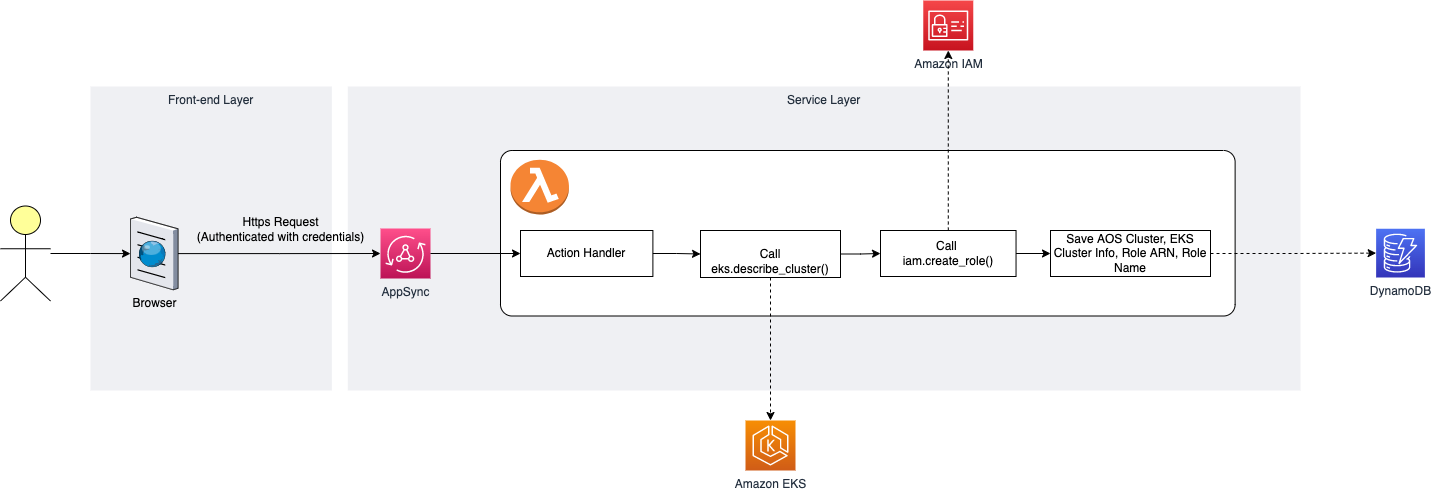

The diagram above was exported from draw.io. Its source (the exported page's mxGraphModel, read from the mxfile embedded in the PNG):
<mxGraphModel dx="2045" dy="1155" grid="1" gridSize="10" guides="1" tooltips="1" connect="1" arrows="1" fold="1" page="1" pageScale="1" pageWidth="850" pageHeight="1100" math="0" shadow="0">
  <root>
    <mxCell id="2OMb-pDdwbc-3vXLSxmq-0" />
    <mxCell id="2OMb-pDdwbc-3vXLSxmq-1" parent="2OMb-pDdwbc-3vXLSxmq-0" />
    <mxCell id="JtI9s-B_dRb5iIRv-qCp-4" value="" style="shape=umlLifeline;participant=umlActor;perimeter=lifelinePerimeter;whiteSpace=wrap;html=1;container=1;collapsible=0;recursiveResize=0;verticalAlign=top;spacingTop=36;outlineConnect=0;fontSize=11;" parent="2OMb-pDdwbc-3vXLSxmq-1" vertex="1">
      <mxGeometry x="50" y="160" width="20" height="540" as="geometry" />
    </mxCell>
    <mxCell id="JtI9s-B_dRb5iIRv-qCp-5" value="AppSync" style="shape=umlLifeline;perimeter=lifelinePerimeter;whiteSpace=wrap;html=1;container=1;collapsible=0;recursiveResize=0;outlineConnect=0;fontSize=11;" parent="2OMb-pDdwbc-3vXLSxmq-1" vertex="1">
      <mxGeometry x="170" y="160" width="100" height="540" as="geometry" />
    </mxCell>
    <mxCell id="JtI9s-B_dRb5iIRv-qCp-7" value="" style="html=1;points=[];perimeter=orthogonalPerimeter;fontSize=11;" parent="JtI9s-B_dRb5iIRv-qCp-5" vertex="1">
      <mxGeometry x="45" y="70" width="10" height="390" as="geometry" />
    </mxCell>
    <mxCell id="JtI9s-B_dRb5iIRv-qCp-6" value="Lambda&lt;br&gt;:ActionHandler" style="shape=umlLifeline;perimeter=lifelinePerimeter;whiteSpace=wrap;html=1;container=1;collapsible=0;recursiveResize=0;outlineConnect=0;fontSize=11;" parent="2OMb-pDdwbc-3vXLSxmq-1" vertex="1">
      <mxGeometry x="350" y="160" width="100" height="540" as="geometry" />
    </mxCell>
    <mxCell id="JtI9s-B_dRb5iIRv-qCp-8" value="/action" style="html=1;verticalAlign=bottom;startArrow=oval;endArrow=block;startSize=8;rounded=0;dashed=1;fontSize=11;strokeColor=#000000;strokeWidth=1;" parent="2OMb-pDdwbc-3vXLSxmq-1" source="JtI9s-B_dRb5iIRv-qCp-4" target="JtI9s-B_dRb5iIRv-qCp-7" edge="1">
      <mxGeometry relative="1" as="geometry">
        <mxPoint x="160" y="230" as="sourcePoint" />
        <Array as="points">
          <mxPoint x="190" y="250" />
        </Array>
      </mxGeometry>
    </mxCell>
    <mxCell id="JtI9s-B_dRb5iIRv-qCp-12" value="" style="html=1;points=[];perimeter=orthogonalPerimeter;fontSize=11;" parent="2OMb-pDdwbc-3vXLSxmq-1" vertex="1">
      <mxGeometry x="395" y="230" width="10" height="390" as="geometry" />
    </mxCell>
    <mxCell id="JtI9s-B_dRb5iIRv-qCp-13" value="" style="html=1;verticalAlign=bottom;startArrow=oval;endArrow=block;startSize=8;rounded=0;dashed=1;fontSize=11;strokeColor=#000000;strokeWidth=1;" parent="2OMb-pDdwbc-3vXLSxmq-1" source="JtI9s-B_dRb5iIRv-qCp-7" target="JtI9s-B_dRb5iIRv-qCp-12" edge="1">
      <mxGeometry relative="1" as="geometry">
        <mxPoint x="260" y="270" as="sourcePoint" />
        <Array as="points">
          <mxPoint x="360" y="260" />
        </Array>
      </mxGeometry>
    </mxCell>
    <mxCell id="JtI9s-B_dRb5iIRv-qCp-14" value="EKSIngestionMgr" style="shape=umlLifeline;perimeter=lifelinePerimeter;whiteSpace=wrap;html=1;container=1;collapsible=0;recursiveResize=0;outlineConnect=0;fontSize=11;" parent="2OMb-pDdwbc-3vXLSxmq-1" vertex="1">
      <mxGeometry x="510" y="160" width="100" height="540" as="geometry" />
    </mxCell>
    <mxCell id="JtI9s-B_dRb5iIRv-qCp-17" value="" style="html=1;points=[];perimeter=orthogonalPerimeter;fontSize=11;" parent="JtI9s-B_dRb5iIRv-qCp-14" vertex="1">
      <mxGeometry x="45" y="140" width="10" height="320" as="geometry" />
    </mxCell>
    <mxCell id="giVe2YUkQOG10Vo9YEsc-1" value="&lt;div style=&quot;text-align: center&quot;&gt;&lt;br&gt;&lt;/div&gt;" style="edgeStyle=orthogonalEdgeStyle;html=1;align=left;spacingLeft=2;endArrow=block;rounded=0;dashed=1;fontSize=11;strokeColor=#000000;strokeWidth=1;entryX=0.9;entryY=0.475;entryDx=0;entryDy=0;entryPerimeter=0;" parent="JtI9s-B_dRb5iIRv-qCp-14" target="giVe2YUkQOG10Vo9YEsc-0" edge="1">
      <mxGeometry relative="1" as="geometry">
        <mxPoint x="54" y="163" as="sourcePoint" />
        <Array as="points">
          <mxPoint x="120" y="163" />
          <mxPoint x="120" y="210" />
        </Array>
        <mxPoint x="62.5" y="210" as="targetPoint" />
      </mxGeometry>
    </mxCell>
    <mxCell id="579Gj3uLj8zpUL07zYjo-1" value="" style="html=1;points=[];perimeter=orthogonalPerimeter;fontSize=11;" parent="JtI9s-B_dRb5iIRv-qCp-14" vertex="1">
      <mxGeometry x="50" y="280" width="10" height="50" as="geometry" />
    </mxCell>
    <mxCell id="giVe2YUkQOG10Vo9YEsc-0" value="" style="html=1;points=[];perimeter=orthogonalPerimeter;fontSize=11;" parent="JtI9s-B_dRb5iIRv-qCp-14" vertex="1">
      <mxGeometry x="50" y="190" width="10" height="40" as="geometry" />
    </mxCell>
    <mxCell id="JtI9s-B_dRb5iIRv-qCp-18" value="create_syslog_ingestion()" style="html=1;verticalAlign=bottom;startArrow=oval;endArrow=block;startSize=8;rounded=0;dashed=1;fontSize=11;strokeColor=#000000;strokeWidth=1;exitX=0.9;exitY=0.205;exitDx=0;exitDy=0;exitPerimeter=0;" parent="2OMb-pDdwbc-3vXLSxmq-1" source="JtI9s-B_dRb5iIRv-qCp-12" target="JtI9s-B_dRb5iIRv-qCp-17" edge="1">
      <mxGeometry relative="1" as="geometry">
        <mxPoint x="450" y="290" as="sourcePoint" />
        <Array as="points">
          <mxPoint x="520" y="310" />
        </Array>
      </mxGeometry>
    </mxCell>
    <mxCell id="579Gj3uLj8zpUL07zYjo-5" value="&lt;meta charset=&quot;utf-8&quot;&gt;&lt;span style=&quot;color: rgb(0, 0, 0); font-family: helvetica; font-size: 11px; font-style: normal; font-weight: 400; letter-spacing: normal; text-align: center; text-indent: 0px; text-transform: none; word-spacing: 0px; background-color: rgb(255, 255, 255); display: inline; float: none;&quot;&gt;exec_&lt;/span&gt;&lt;span style=&quot;color: rgb(0, 0, 0); font-family: helvetica; font-style: normal; font-weight: 400; letter-spacing: normal; text-align: center; text-indent: 0px; text-transform: none; word-spacing: 0px; font-size: 12px; background-color: rgb(248, 249, 250);&quot;&gt;sfn_flow()&lt;/span&gt;" style="text;whiteSpace=wrap;html=1;fontSize=11;" parent="2OMb-pDdwbc-3vXLSxmq-1" vertex="1">
      <mxGeometry x="590" y="330" width="110" height="30" as="geometry" />
    </mxCell>
    <mxCell id="579Gj3uLj8zpUL07zYjo-2" value="save ingestion()" style="edgeStyle=orthogonalEdgeStyle;html=1;align=left;spacingLeft=2;endArrow=block;rounded=0;dashed=1;fontSize=11;strokeColor=#000000;strokeWidth=1;startArrow=none;exitX=1.2;exitY=0.347;exitDx=0;exitDy=0;exitPerimeter=0;" parent="2OMb-pDdwbc-3vXLSxmq-1" source="JtI9s-B_dRb5iIRv-qCp-17" edge="1">
      <mxGeometry relative="1" as="geometry">
        <mxPoint x="725" y="270" as="sourcePoint" />
        <Array as="points">
          <mxPoint x="630" y="411" />
          <mxPoint x="630" y="470" />
        </Array>
        <mxPoint x="570" y="470" as="targetPoint" />
      </mxGeometry>
    </mxCell>
  </root>
</mxGraphModel>